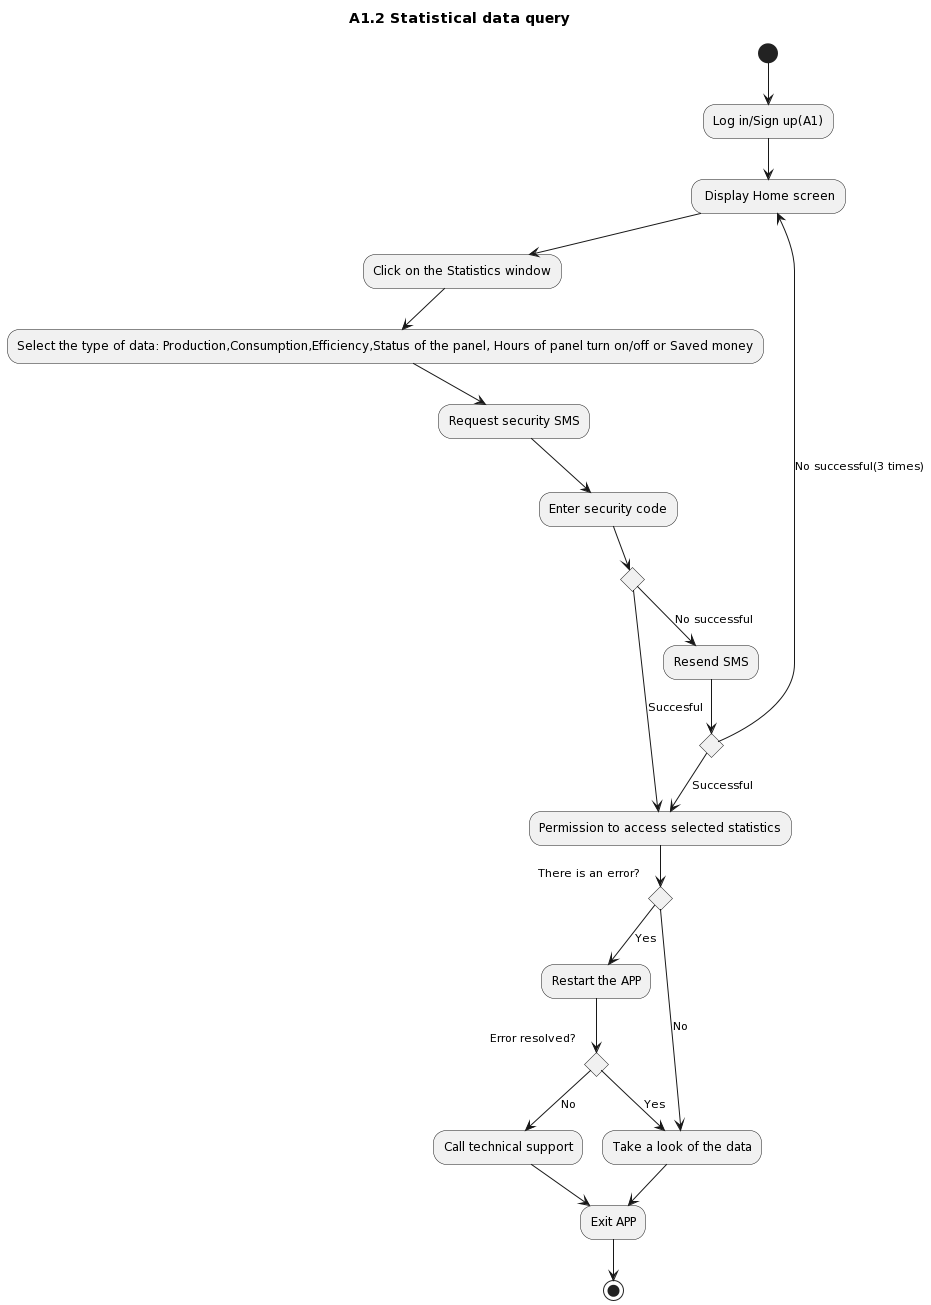

The diagram above was rendered by PlantUML. Its source (embedded in the PNG):
@startuml
title A1.2 Statistical data query
(*) --> "Log in/Sign up(A1)"
    --> " Display Home screen" as home
    --> "Click on the Statistics window"
    --> "Select the type of data: Production,Consumption,Efficiency,Status of the panel, Hours of panel turn on/off or Saved money"
    --> "Request security SMS"
    --> "Enter security code"
     if "" then 
       -->[No successful] "Resend SMS"
       if "" then
         --> [No successful(3 times)] home
       else
         -->[Successful] "Permission to access selected statistics" as sta
       endif
         if "There is an error?" then
           -->[Yes] "Restart the APP"
           if "Error resolved?" then
             --> [No] "Call technical support"
             --> "Exit APP" as exit
             -->(*)
           else 
             -->[Yes] "Take a look of the data" as data
           endif
        else 
          -->[No] data
          --> exit
        endif
     else
       -->[Succesful] sta
@enduml